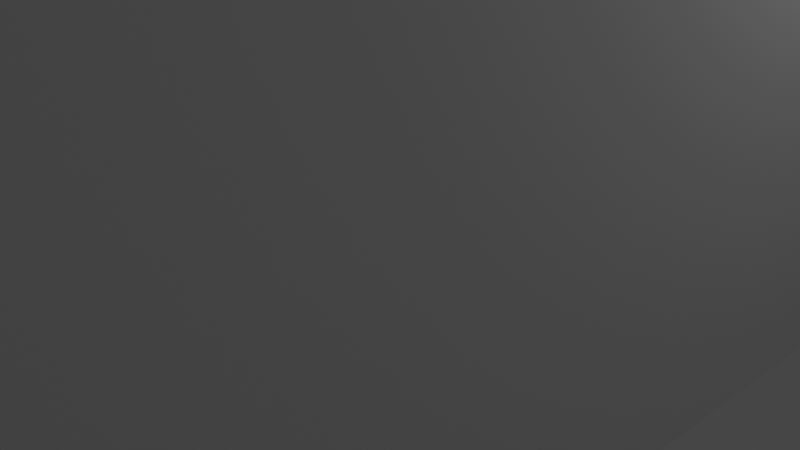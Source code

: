 # Source: base.blend  (saved by Blender 2.82.7; exported with 4.5.12 LTS)
import bpy
from mathutils import Matrix  # noqa: F401  (used for matrix-valued properties, if any)

bpy.ops.wm.read_factory_settings(use_empty=True)
scene = bpy.context.scene
scene.name = 'Scene'

# ---- collections
col_collection = bpy.data.collections.new('Collection'); scene.collection.children.link(col_collection)

# ---- world
world_world = bpy.data.worlds.new('World'); scene.world = world_world
world_world.use_nodes = True; world_world.node_tree.nodes.clear()
_N = world_world.node_tree.nodes; _L = world_world.node_tree.links
n0 = _N.new('ShaderNodeOutputWorld'); n0.name = 'World Output'; n0.location = (300, 300)
n1 = _N.new('ShaderNodeBackground'); n1.name = 'Background'; n1.location = (10, 300)
n1.inputs[0].default_value = (0.05088, 0.05088, 0.05088, 1.0)
_L.new(n1.outputs[0], n0.inputs[0])
n0.is_active_output = True
world_world.color = (0.05088, 0.05088, 0.05088)
world_world.use_sun_shadow = False
world_world.sun_shadow_jitter_overblur = 0.0

# ---- cameras
cam_camera = bpy.data.cameras.new('Camera')
cam_camera.clip_end = 100.0
cam_camera.ortho_scale = 7.314

# ---- lights
light_light = bpy.data.lights.new('Light', 'POINT')
light_light.transmission_factor = 0.0
light_light.energy = 1000.0
light_light.shadow_soft_size = 0.1
light_light.shadow_maximum_resolution = 0.006
light_light.use_absolute_resolution = True

# ---- meshes
me_plane = bpy.data.meshes.new('Plane')
me_plane.from_pydata([(-1.0, -0.1429, -0.57), (-1.0, 0.1429, -0.57), (0.0, -0.1429, -0.57), (0.0, 0.1429, -0.57), (-1.0, -0.03438, -0.57), (-1.0, 0.03438, -0.57), (0.0, 0.03438, -0.57), (0.0, -0.03438, -0.57), (-1.0, -1.0, 0.0), (1.0, -1.0, 0.0), (-1.0, 1.0, 0.0), (1.0, 1.0, 0.0), (0.4982, 1.0, -5.993), (0.4982, -1.0, -5.993), (0.4982, -1.0, -0.8574), (0.4982, 1.0, -0.8574), (0.4982, 1.0, 0.0), (0.4982, -1.0, 0.0), (1.0, 1.0, -0.8574), (-1.0, 1.0, -0.8574), (1.0, -1.0, -0.8574), (-1.0, -1.0, -0.8574), (1.0, 1.0, -5.993), (1.0, -1.0, -5.993), (0.0, -0.03438, 1.49e-08), (0.0, 0.03438, 1.49e-08), (-1.0, 0.03438, 0.0), (-1.0, -0.03438, 0.0), (0.0, -0.03438, -0.8574), (0.0, 0.03438, -0.8574), (0.0, 0.1429, -0.8574), (-1.0, -0.1429, -0.8574), (0.0, -0.1429, -0.8574), (-1.0, 0.1429, -0.8574), (-2.493, 0.1429, 0.0), (-2.493, -0.1429, 0.0), (-2.494, -0.1427, -0.8574), (-2.494, 0.1427, -0.8574), (-1.75, 0.1437, -0.8574), (-1.702, 0.141, -0.8574), (-1.655, 0.1329, -0.8574), (-1.611, 0.1197, -0.8574), (-1.574, 0.1019, -0.8574), (-1.542, 0.08025, -0.8574), (-1.519, 0.05555, -0.8574), (-1.505, 0.02875, -0.8574), (-1.5, 0.0008801, -0.8574), (-1.505, -0.02699, -0.8574), (-1.519, -0.05379, -0.8574), (-1.542, -0.07849, -0.8574), (-1.574, -0.1001, -0.8574), (-1.611, -0.1179, -0.8574), (-1.655, -0.1311, -0.8574), (-1.702, -0.1392, -0.8574), (-1.75, -0.142, -0.8574), (-1.799, -0.1392, -0.8574), (-1.846, -0.1311, -0.8574), (-1.889, -0.1179, -0.8574), (-1.927, -0.1001, -0.8574), (-1.958, -0.07849, -0.8574), (-1.981, -0.05379, -0.8574), (-1.996, -0.02699, -0.8574), (-2.0, 0.0008799, -0.8574), (-1.996, 0.02875, -0.8574), (-1.981, 0.05555, -0.8574), (-1.958, 0.08025, -0.8574), (-1.927, 0.1019, -0.8574), (-1.889, 0.1197, -0.8574), (-1.846, 0.1329, -0.8574), (-1.799, 0.141, -0.8574), (-1.75, 0.1437, 0.0), (-1.702, 0.141, 0.0), (-1.655, 0.1329, 0.0), (-1.611, 0.1197, 0.0), (-1.574, 0.1019, 0.0), (-1.542, 0.08025, 0.0), (-1.519, 0.05555, 0.0), (-1.505, 0.02875, 0.0), (-1.5, 0.00088, 0.0), (-1.505, -0.02699, 0.0), (-1.519, -0.05379, 0.0), (-1.542, -0.07849, 0.0), (-1.574, -0.1001, 0.0), (-1.611, -0.1179, 0.0), (-1.655, -0.1311, 0.0), (-1.702, -0.1392, 0.0), (-1.75, -0.142, 0.0), (-1.799, -0.1392, 0.0), (-1.846, -0.1311, 0.0), (-1.889, -0.1179, 0.0), (-1.927, -0.1001, 0.0), (-1.958, -0.07849, 0.0), (-1.981, -0.05379, 0.0), (-1.996, -0.02699, 0.0), (-2.0, 0.0008799, 0.0), (-1.996, 0.02875, 0.0), (-1.981, 0.05555, 0.0), (-1.958, 0.08025, 0.0), (-1.927, 0.1019, 0.0), (-1.889, 0.1197, 0.0), (-1.846, 0.1329, 0.0), (-1.799, 0.141, 0.0)], [], [(7, 2, 0, 4), (3, 6, 5, 1), (6, 25, 26, 5), (4, 27, 24, 7), (7, 24, 25, 6), (5, 26, 27, 4), (17, 16, 11, 9), (20, 18, 22, 23), (34, 37, 19, 10), (9, 11, 18, 20), (16, 10, 19, 15), (17, 9, 20, 14), (8, 17, 14, 21), (11, 16, 15, 18), (16, 25, 26, 10), (17, 24, 25, 16), (13, 23, 22, 12), (18, 15, 12, 22), (14, 20, 23, 13), (15, 14, 13, 12), (32, 2, 7, 28), (31, 0, 2, 32), (29, 6, 3, 30), (28, 7, 6, 29), (5, 4, 0, 31, 33, 1), (30, 3, 1, 33), (8, 27, 24, 17), (14, 32, 31, 21), (31, 46, 21), (15, 30, 29, 28, 32, 14), (35, 34, 37, 36), (19, 33, 30, 15), (8, 21, 36, 35), (26, 10, 78, 8, 27), (34, 35, 94), (63, 64, 65, 66, 67, 68, 69, 38, 39, 40, 41, 42, 43, 44, 45, 46, 19, 37, 62), (10, 78, 77, 76, 75, 74, 73, 72, 71, 70, 101, 100, 99, 98, 97, 96, 95, 94, 34), (71, 72, 40, 39), (72, 73, 41, 40), (73, 74, 42, 41), (74, 75, 43, 42), (75, 76, 44, 43), (76, 77, 45, 44), (77, 78, 46, 45), (78, 79, 47, 46), (79, 80, 48, 47), (80, 81, 49, 48), (81, 82, 50, 49), (82, 83, 51, 50), (83, 84, 52, 51), (84, 85, 53, 52), (85, 86, 54, 53), (86, 87, 55, 54), (87, 88, 56, 55), (88, 89, 57, 56), (89, 90, 58, 57), (90, 91, 59, 58), (91, 92, 60, 59), (92, 93, 61, 60), (93, 94, 62, 61), (94, 95, 63, 62), (95, 96, 64, 63), (96, 97, 65, 64), (97, 98, 66, 65), (98, 99, 67, 66), (99, 100, 68, 67), (100, 101, 69, 68), (101, 70, 38, 69), (70, 71, 39, 38), (35, 94, 93, 92, 91, 90, 89, 88, 87, 86, 85, 84, 83, 82, 81, 80, 79, 78, 8), (37, 62, 36), (19, 46, 33), (36, 21, 46, 47, 48, 49, 50, 51, 52, 53, 54, 55, 56, 57, 58, 59, 60, 61, 62), (33, 31, 46)])
_uv = me_plane.uv_layers.new(name='UVMap')
_uv.uv.foreach_set('vector', [0.625, 0.6667, 0.625, 0.75, 0.875, 0.75, 0.875, 0.6667, 0.625, 0.5, 0.625, 0.5833, 0.875, 0.5833, 0.875, 0.5, 0.625, 0.5833, 0.625, 0.5833, 0.875, 0.5833, 0.875, 0.5833, 0.875, 0.6667, 0.875, 0.6667, 0.625, 0.6667, 0.625, 0.6667, 0.625, 0.6667, 0.625, 0.6667, 0.625, 0.5833, 0.625, 0.5833, 0.625, 0.1667, 0.625, 0.1667, 0.625, 0.08333, 0.625, 0.08333, 0.7491, 0.0, 0.7491, 1.0, 1.0, 1.0, 1.0, 0.0, 1.0, 0.0, 1.0, 1.0, 1.0, 1.0, 1.0, 0.0, 0.0, 0.0, 0.0, 0.0, 0.0, 1.0, 0.0, 1.0, 1.0, 0.0, 1.0, 1.0, 1.0, 1.0, 1.0, 0.0, 0.7491, 1.0, 0.0, 1.0, 0.0, 1.0, 0.7491, 1.0, 0.7491, 0.0, 1.0, 0.0, 1.0, 0.0, 0.7491, 0.0, 0.0, 0.0, 0.7491, 0.0, 0.7491, 0.0, 0.0, 0.0, 1.0, 1.0, 0.7491, 1.0, 0.7491, 1.0, 1.0, 1.0, 0.7491, 1.0, 0.625, 0.5833, 0.875, 0.5833, 0.0, 1.0, 0.7491, 0.0, 0.625, 0.6667, 0.625, 0.5833, 0.7491, 1.0, 0.7491, 0.0, 1.0, 0.0, 1.0, 1.0, 0.7491, 1.0, 1.0, 1.0, 0.7491, 1.0, 0.7491, 1.0, 1.0, 1.0, 0.7491, 0.0, 1.0, 0.0, 1.0, 0.0, 0.7491, 0.0, 0.7491, 1.0, 0.7491, 0.0, 0.7491, 0.0, 0.7491, 1.0, 0.4813, 0.75, 0.625, 0.75, 0.625, 0.6667, 0.4813, 0.6667, 0.4813, 1.0, 0.625, 1.0, 0.625, 0.75, 0.4813, 0.75, 0.4813, 0.5833, 0.625, 0.5833, 0.625, 0.5, 0.4813, 0.5, 0.4813, 0.6667, 0.625, 0.6667, 0.625, 0.5833, 0.4813, 0.5833, 0.875, 0.5833, 0.875, 0.6667, 0.875, 0.75, 0.4813, 1.0, 0.4813, 0.25, 0.625, 0.25, 0.4813, 0.5, 0.625, 0.5, 0.625, 0.25, 0.4813, 0.25, 0.0, 0.0, 0.875, 0.6667, 0.625, 0.6667, 0.7491, 0.0, 0.7491, 0.0, 0.4813, 0.75, 0.4813, 1.0, 0.0, 0.0, 0.4813, 1.0, 0.0, 0.3614, 0.0, 0.0, 0.7491, 1.0, 0.4813, 0.5, 0.4813, 0.5833, 0.4813, 0.6667, 0.4813, 0.75, 0.7491, 0.0, 0.0, 0.0, 0.0, 0.0, 0.0, 0.0, 0.0, 0.0, 0.0, 1.0, 0.4813, 0.25, 0.4813, 0.5, 0.7491, 1.0, 0.0, 0.0, 0.0, 0.0, 0.0, 0.0, 0.0, 0.0, 0.875, 0.5833, 0.0, 1.0, 0.0, 0.3613, 0.0, 0.0, 0.875, 0.6667, 0.0, 0.0, 0.0, 0.0, 0.0, 0.2223, 0.0, 0.2353, 0.0, 0.2505, 0.0, 0.2676, 0.0, 0.2859, 0.0, 0.3048, 0.0, 0.3233, 0.0, 0.3408, 0.0, 0.3564, 0.0, 0.3695, 0.0, 0.3794, 0.0, 0.3858, 0.0, 0.3884, 0.0, 0.3871, 0.0, 0.382, 0.0, 0.3733, 0.0, 0.3614, 0.0, 1.0, 0.0, 0.0, 0.0, 0.2223, 0.0, 1.0, 0.0, 0.3613, 0.0, 0.3732, 0.0, 0.382, 0.0, 0.3871, 0.0, 0.3884, 0.0, 0.3858, 0.0, 0.3794, 0.0, 0.3694, 0.0, 0.3563, 0.0, 0.3407, 0.0, 0.3233, 0.0, 0.3047, 0.0, 0.2859, 0.0, 0.2676, 0.0, 0.2505, 0.0, 0.2352, 0.0, 0.2223, 0.0, 0.0, 0.0, 0.3694, 0.0, 0.3794, 0.0, 0.3794, 0.0, 0.3695, 0.0, 0.3794, 0.0, 0.3858, 0.0, 0.3858, 0.0, 0.3794, 0.0, 0.3858, 0.0, 0.3884, 0.0, 0.3884, 0.0, 0.3858, 0.0, 0.3884, 0.0, 0.3871, 0.0, 0.3871, 0.0, 0.3884, 0.0, 0.3871, 0.0, 0.382, 0.0, 0.382, 0.0, 0.3871, 0.0, 0.382, 0.0, 0.3732, 0.0, 0.3733, 0.0, 0.382, 0.0, 0.3732, 0.0, 0.3613, 0.0, 0.3614, 0.0, 0.3733, 0.0, 0.3613, 0.0, 0.3468, 0.0, 0.3468, 0.0, 0.3614, 0.0, 0.3468, 0.0, 0.3301, 0.0, 0.3302, 0.0, 0.3468, 0.0, 0.3301, 0.0, 0.3122, 0.0, 0.3122, 0.0, 0.3302, 0.0, 0.3122, 0.0, 0.2936, 0.0, 0.2936, 0.0, 0.3122, 0.0, 0.2936, 0.0, 0.2751, 0.0, 0.2751, 0.0, 0.2936, 0.0, 0.2751, 0.0, 0.2575, 0.0, 0.2575, 0.0, 0.2751, 0.0, 0.2575, 0.0, 0.2413, 0.0, 0.2414, 0.0, 0.2575, 0.0, 0.2413, 0.0, 0.2273, 0.0, 0.2273, 0.0, 0.2414, 0.0, 0.2273, 0.0, 0.2158, 0.0, 0.2158, 0.0, 0.2273, 0.0, 0.2158, 0.0, 0.2072, 0.0, 0.2072, 0.0, 0.2158, 0.0, 0.2072, 0.0, 0.2017, 0.0, 0.2017, 0.0, 0.2072, 0.0, 0.2017, 0.0, 0.1994, 0.0, 0.1995, 0.0, 0.2017, 0.0, 0.1994, 0.0, 0.2004, 0.0, 0.2005, 0.0, 0.1995, 0.0, 0.2004, 0.0, 0.2047, 0.0, 0.2047, 0.0, 0.2005, 0.0, 0.2047, 0.0, 0.212, 0.0, 0.2121, 0.0, 0.2047, 0.0, 0.212, 0.0, 0.2223, 0.0, 0.2223, 0.0, 0.2121, 0.0, 0.2223, 0.0, 0.2352, 0.0, 0.2353, 0.0, 0.2223, 0.0, 0.2352, 0.0, 0.2505, 0.0, 0.2505, 0.0, 0.2353, 0.0, 0.2505, 0.0, 0.2676, 0.0, 0.2676, 0.0, 0.2505, 0.0, 0.2676, 0.0, 0.2859, 0.0, 0.2859, 0.0, 0.2676, 0.0, 0.2859, 0.0, 0.3047, 0.0, 0.3048, 0.0, 0.2859, 0.0, 0.3047, 0.0, 0.3233, 0.0, 0.3233, 0.0, 0.3048, 0.0, 0.3233, 0.0, 0.3407, 0.0, 0.3408, 0.0, 0.3233, 0.0, 0.3407, 0.0, 0.3563, 0.0, 0.3564, 0.0, 0.3408, 0.0, 0.3563, 0.0, 0.3694, 0.0, 0.3695, 0.0, 0.3564, 0.0, 0.0, 0.0, 0.2223, 0.0, 0.212, 0.0, 0.2047, 0.0, 0.2004, 0.0, 0.1994, 0.0, 0.2017, 0.0, 0.2072, 0.0, 0.2158, 0.0, 0.2273, 0.0, 0.2413, 0.0, 0.2575, 0.0, 0.2751, 0.0, 0.2936, 0.0, 0.3122, 0.0, 0.3301, 0.0, 0.3468, 0.0, 0.3613, 0.0, 0.0, 0.0, 0.0, 0.0, 0.2223, 0.0, 0.0, 0.0, 1.0, 0.0, 0.3614, 0.4813, 0.25, 0.0, 0.0, 0.0, 0.0, 0.0, 0.3614, 0.0, 0.3468, 0.0, 0.3302, 0.0, 0.3122, 0.0, 0.2936, 0.0, 0.2751, 0.0, 0.2575, 0.0, 0.2414, 0.0, 0.2273, 0.0, 0.2158, 0.0, 0.2072, 0.0, 0.2017, 0.0, 0.1995, 0.0, 0.2005, 0.0, 0.2047, 0.0, 0.2121, 0.0, 0.2223, 0.4813, 0.25, 0.4813, 1.0, 0.0, 0.3614])
me_plane.use_remesh_fix_poles = True
me_plane.use_remesh_preserve_attributes = False
me_plane.use_mirror_vertex_groups = False
me_plane.update()
me_cube_001 = bpy.data.meshes.new('Cube.001')
me_cube_001.from_pydata([(-0.3991, -1.0, -0.5), (-0.3991, -1.0, 0.5), (-0.3991, 1.0, -0.5), (-0.3991, 1.0, 0.5), (0.5, -1.0, -0.5), (0.5, -1.0, 0.5), (0.5, 1.0, -0.5), (0.5, 1.0, 0.5), (0.0, 1.0, -0.5), (0.0, 1.0, 0.5), (0.0, -1.0, -0.5), (0.0, -1.0, 0.5), (-0.3991, -1.0, 9.068), (-0.3991, 1.0, 9.068), (0.0, 1.0, 9.068), (0.0, -1.0, 9.068), (0.3084, 0.1739, 0.5), (0.3084, 0.1739, -0.5), (0.2911, 0.1924, 0.5), (0.2911, 0.1924, -0.5), (0.3236, 0.149, 0.5), (0.3236, 0.149, -0.5), (0.2528, 0.2076, 0.5), (0.2528, 0.2076, -0.5), (0.2724, 0.2037, 0.5), (0.2724, 0.2037, -0.5), (0.3452, 0.08412, 0.5), (0.3452, 0.08412, -0.5), (0.3452, -0.06895, 0.5), (0.3452, -0.06895, -0.5), (0.336, 0.1187, 0.5), (0.336, 0.1187, -0.5), (0.3509, 0.0466, 0.5), (0.3509, 0.0466, -0.5), (0.3528, 0.007583, 0.5), (0.3528, 0.007584, -0.5), (0.3509, -0.03143, 0.5), (0.3509, -0.03143, -0.5), (0.336, -0.1035, 0.5), (0.336, -0.1035, -0.5), (0.2333, 0.2037, 0.5), (0.2333, 0.2037, -0.5), (0.2724, -0.1886, 0.5), (0.2724, -0.1886, -0.5), (0.2911, -0.1772, 0.5), (0.2911, -0.1772, -0.5), (0.2146, 0.1924, 0.5), (0.2146, 0.1924, -0.5), (0.3236, -0.1338, 0.5), (0.3236, -0.1338, -0.5), (0.3084, -0.1587, 0.5), (0.3084, -0.1587, -0.5), (0.1697, 0.1187, 0.5), (0.1697, 0.1187, -0.5), (0.1973, 0.1739, 0.5), (0.1973, 0.1739, -0.5), (0.1821, 0.149, 0.5), (0.1821, 0.149, -0.5), (0.1973, -0.1587, 0.5), (0.1973, -0.1587, -0.5), (0.1821, -0.1338, 0.5), (0.1821, -0.1338, -0.5), (0.1528, 0.007583, 0.5), (0.1528, 0.007583, -0.5), (0.2146, -0.1772, 0.5), (0.2146, -0.1772, -0.5), (0.1548, 0.0466, 0.5), (0.1548, 0.0466, -0.5), (0.1605, 0.08412, 0.5), (0.1605, 0.08412, -0.5), (0.2333, -0.1886, 0.5), (0.2333, -0.1886, -0.5), (0.2528, -0.1924, 0.5), (0.2528, -0.1924, -0.5), (0.1697, -0.1035, 0.5), (0.1697, -0.1035, -0.5), (0.1605, -0.06895, 0.5), (0.1605, -0.06895, -0.5), (0.1548, -0.03143, 0.5), (0.1548, -0.03143, -0.5)], [], [(8, 9, 7, 6), (6, 7, 5, 4), (10, 11, 1, 0), (3, 1, 12, 13), (0, 1, 3, 2), (7, 34, 36, 28, 38, 48, 50, 44, 42, 72, 70, 64, 58, 60, 74, 76, 78, 62, 9, 11, 5), (2, 8, 10, 0), (4, 5, 11, 10), (2, 3, 9, 8), (14, 13, 12, 15), (1, 11, 15, 12), (11, 9, 14, 15), (9, 3, 13, 14), (78, 79, 63, 62), (6, 35, 33, 27, 31, 21, 17, 19, 25, 23, 41, 47, 55, 57, 53, 69, 67, 63, 8), (60, 61, 75, 74), (74, 75, 77, 76), (32, 33, 35, 34), (66, 67, 69, 68), (62, 63, 67, 66), (52, 53, 57, 56), (22, 23, 25, 24), (42, 43, 73, 72), (30, 31, 27, 26), (72, 73, 71, 70), (24, 25, 19, 18), (56, 57, 55, 54), (50, 51, 45, 44), (54, 55, 47, 46), (58, 59, 61, 60), (16, 17, 21, 20), (26, 27, 33, 32), (64, 65, 59, 58), (48, 49, 51, 50), (28, 29, 39, 38), (40, 41, 23, 22), (68, 69, 53, 52), (34, 35, 37, 36), (76, 77, 79, 78), (44, 45, 43, 42), (18, 19, 17, 16), (70, 71, 65, 64), (46, 47, 41, 40), (36, 37, 29, 28), (20, 21, 31, 30), (9, 62, 66, 68, 52, 56, 54, 46, 40, 22, 24, 18, 16, 20, 30, 26, 32, 34, 7), (38, 39, 49, 48), (10, 63, 79, 77, 75, 61, 59, 65, 71, 73, 43, 45, 51, 49, 39, 29, 37, 35, 4), (6, 4, 35), (10, 8, 63)])
_uv = me_cube_001.uv_layers.new(name='UVMap')
_uv.uv.foreach_set('vector', [0.375, 0.375, 0.625, 0.375, 0.625, 0.5, 0.375, 0.5, 0.375, 0.6667, 0.625, 0.6667, 0.625, 0.75, 0.375, 0.75, 0.375, 0.875, 0.625, 0.875, 0.625, 1.0, 0.375, 1.0, 0.625, 0.08333, 0.625, 0.0, 0.625, 0.0, 0.625, 0.08333, 0.375, 0.0, 0.625, 0.0, 0.625, 0.08333, 0.375, 0.08333, 0.625, 0.6667, 0.6618, 0.708, 0.6623, 0.7096, 0.6637, 0.7112, 0.666, 0.7126, 0.6691, 0.7139, 0.6729, 0.7149, 0.6772, 0.7157, 0.6819, 0.7162, 0.6868, 0.7164, 0.6917, 0.7162, 0.6964, 0.7157, 0.7007, 0.7149, 0.7045, 0.7139, 0.7076, 0.7126, 0.7099, 0.7112, 0.7113, 0.7096, 0.7118, 0.708, 0.75, 0.6667, 0.75, 0.75, 0.625, 0.75, 0.125, 0.6667, 0.25, 0.6667, 0.25, 0.75, 0.125, 0.75, 0.375, 0.75, 0.625, 0.75, 0.625, 0.875, 0.375, 0.875, 0.375, 0.25, 0.625, 0.25, 0.625, 0.375, 0.375, 0.375, 0.75, 0.6667, 0.875, 0.6667, 0.875, 0.75, 0.75, 0.75, 0.625, 1.0, 0.625, 0.875, 0.625, 0.875, 0.625, 1.0, 0.75, 0.75, 0.75, 0.6667, 0.75, 0.6667, 0.75, 0.75, 0.625, 0.375, 0.625, 0.25, 0.625, 0.25, 0.625, 0.375, 0.7188, 0.7095, 0.7188, 0.8235, 0.75, 0.8235, 0.75, 0.7095, 0.375, 0.5, 0.25, 0.8235, 0.2188, 0.8235, 0.1875, 0.8235, 0.1562, 0.8235, 0.125, 0.8235, 0.09375, 0.8235, 0.0625, 0.8235, 0.03125, 0.8235, 0.0, 0.8235, 0.9687, 0.8235, 0.9375, 0.8235, 0.9062, 0.8235, 0.875, 0.8235, 0.8438, 0.8235, 0.8125, 0.8235, 0.7812, 0.8235, 0.75, 0.8235, 0.375, 0.375, 0.625, 0.7095, 0.625, 0.8235, 0.6562, 0.8235, 0.6562, 0.7095, 0.6562, 0.7095, 0.6562, 0.8235, 0.6875, 0.8235, 0.6875, 0.7095, 0.2188, 0.7095, 0.2188, 0.8235, 0.25, 0.8235, 0.25, 0.7095, 0.7812, 0.7095, 0.7812, 0.8235, 0.8125, 0.8235, 0.8125, 0.7095, 0.75, 0.7095, 0.75, 0.8235, 0.7812, 0.8235, 0.7812, 0.7095, 0.8438, 0.7095, 0.8438, 0.8235, 0.875, 0.8235, 0.875, 0.7095, 0.0, 0.7095, 0.0, 0.8235, 0.03125, 0.8235, 0.03125, 0.7095, 0.4688, 0.7095, 0.4688, 0.8235, 0.5, 0.8235, 0.5, 0.7095, 0.1562, 0.7095, 0.1562, 0.8235, 0.1875, 0.8235, 0.1875, 0.7095, 0.5, 0.7095, 0.5, 0.8235, 0.5312, 0.8235, 0.5312, 0.7095, 0.03125, 0.7095, 0.03125, 0.8235, 0.0625, 0.8235, 0.0625, 0.7095, 0.875, 0.7095, 0.875, 0.8235, 0.9062, 0.8235, 0.9062, 0.7095, 0.4062, 0.7095, 0.4062, 0.8235, 0.4375, 0.8235, 0.4375, 0.7095, 0.9062, 0.7095, 0.9062, 0.8235, 0.9375, 0.8235, 0.9375, 0.7095, 0.5938, 0.7095, 0.5938, 0.8235, 0.625, 0.8235, 0.625, 0.7095, 0.09375, 0.7095, 0.09375, 0.8235, 0.125, 0.8235, 0.125, 0.7095, 0.1875, 0.7095, 0.1875, 0.8235, 0.2188, 0.8235, 0.2188, 0.7095, 0.5625, 0.7095, 0.5625, 0.8235, 0.5938, 0.8235, 0.5938, 0.7095, 0.375, 0.7095, 0.375, 0.8235, 0.4062, 0.8235, 0.4062, 0.7095, 0.3125, 0.7095, 0.3125, 0.8235, 0.3438, 0.8235, 0.3438, 0.7095, 0.9688, 0.7095, 0.9687, 0.8235, 1.0, 0.8235, 1.0, 0.7095, 0.8125, 0.7095, 0.8125, 0.8235, 0.8438, 0.8235, 0.8438, 0.7095, 0.25, 0.7095, 0.25, 0.8235, 0.2812, 0.8235, 0.2812, 0.7095, 0.6875, 0.7095, 0.6875, 0.8235, 0.7188, 0.8235, 0.7188, 0.7095, 0.4375, 0.7095, 0.4375, 0.8235, 0.4688, 0.8235, 0.4688, 0.7095, 0.0625, 0.7095, 0.0625, 0.8235, 0.09375, 0.8235, 0.09375, 0.7095, 0.5312, 0.7095, 0.5312, 0.8235, 0.5625, 0.8235, 0.5625, 0.7095, 0.9375, 0.7095, 0.9375, 0.8235, 0.9687, 0.8235, 0.9688, 0.7095, 0.2812, 0.7095, 0.2812, 0.8235, 0.3125, 0.8235, 0.3125, 0.7095, 0.125, 0.7095, 0.125, 0.8235, 0.1562, 0.8235, 0.1562, 0.7095, 0.75, 0.6667, 0.7118, 0.708, 0.7113, 0.7064, 0.7099, 0.7048, 0.7076, 0.7034, 0.7045, 0.7021, 0.7007, 0.7011, 0.6964, 0.7003, 0.6917, 0.6998, 0.6868, 0.6997, 0.6819, 0.6998, 0.6772, 0.7003, 0.6729, 0.7011, 0.6691, 0.7021, 0.666, 0.7034, 0.6637, 0.7048, 0.6623, 0.7064, 0.6618, 0.708, 0.625, 0.6667, 0.3438, 0.7095, 0.3438, 0.8235, 0.375, 0.8235, 0.375, 0.7095, 0.375, 0.875, 0.75, 0.8235, 0.7188, 0.8235, 0.6875, 0.8235, 0.6562, 0.8235, 0.625, 0.8235, 0.5938, 0.8235, 0.5625, 0.8235, 0.5312, 0.8235, 0.5, 0.8235, 0.4688, 0.8235, 0.4375, 0.8235, 0.4062, 0.8235, 0.375, 0.8235, 0.3438, 0.8235, 0.3125, 0.8235, 0.2812, 0.8235, 0.25, 0.8235, 0.375, 0.75, 0.375, 0.5, 0.375, 0.75, 0.25, 0.8235, 0.375, 0.875, 0.375, 0.375, 0.75, 0.8235])
me_cube_001.use_remesh_fix_poles = True
me_cube_001.use_remesh_preserve_attributes = False
me_cube_001.use_mirror_vertex_groups = False
me_cube_001.update()

# ---- objects
ob_light = bpy.data.objects.new('Light', light_light)
ob_camera = bpy.data.objects.new('Camera', cam_camera)
ob_plane = bpy.data.objects.new('Plane', me_plane)
ob_cube = bpy.data.objects.new('Cube', me_cube_001)

# ---- transforms, parenting, visibility, modifiers, constraints
ob_light.location = (4.076, 1.005, 5.904)
ob_light.rotation_euler = (0.6503, 0.05522, 1.866)
ob_light.lock_rotations_4d = False
ob_light.empty_display_type = 'ARROWS'
ob_light.color = (0.0, 0.0, 0.0, 0.0)
ob_light.lineart.crease_threshold = 0.0
ob_camera.location = (7.359, -6.926, 4.958)
ob_camera.rotation_euler = (1.109, 0.0, 0.8149)
ob_camera.lock_rotations_4d = False
ob_camera.empty_display_type = 'ARROWS'
ob_camera.color = (0.0, 0.0, 0.0, 0.0)
ob_camera.display_type = 'WIRE'
ob_camera.lineart.crease_threshold = 0.0
ob_plane.location = (0.0, 0.0, 0.0)
ob_plane.rotation_euler = (3.142, -0.0, 0.0)
ob_plane.scale = (4.0, 7.0, 1.0)
ob_plane.lineart.crease_threshold = 0.0
ob_cube.location = (1.321, -0.675, -8.229)
ob_cube.rotation_euler = (-2.687e-07, 3.142, 1.175e-14)
ob_cube.scale = (2.0, 1.0, 0.25)
ob_cube.lineart.crease_threshold = 0.0

# ---- collection membership
col_collection.objects.link(ob_light)
col_collection.objects.link(ob_camera)
col_collection.objects.link(ob_plane)
col_collection.objects.link(ob_cube)

# ---- scene / render settings (as saved in the file)
scene.camera = ob_camera
scene.frame_start = 1; scene.frame_end = 250; scene.frame_set(1)
scene.render.engine = 'BLENDER_EEVEE_NEXT'
scene.cycles.use_denoising = False
scene.cycles.samples = 128
scene.cycles.sampling_pattern = 'TABULATED_SOBOL'
scene.cycles.use_adaptive_sampling = False
scene.cycles.use_light_tree = False
scene.view_settings.view_transform = 'Filmic'
bpy.context.view_layer.update()
